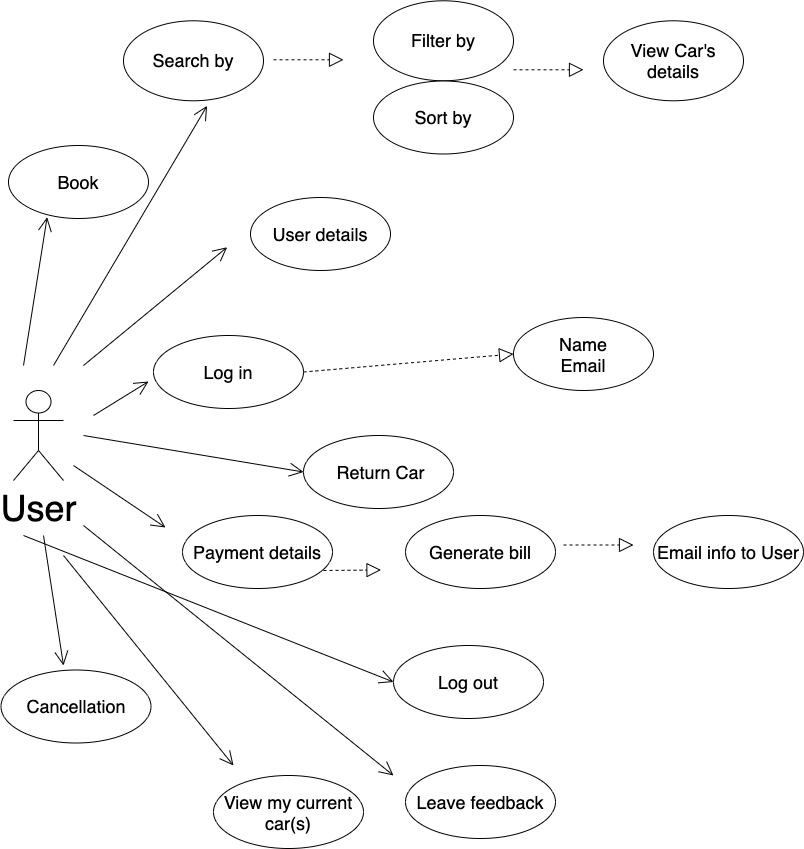

The diagram above was exported from draw.io. Its source (the exported page's mxGraphModel, read from the mxfile embedded in the PNG):
<mxGraphModel dx="1772" dy="1754" grid="1" gridSize="22" guides="1" tooltips="1" connect="1" arrows="1" fold="1" page="1" pageScale="1" pageWidth="413" pageHeight="583" background="#ffffff" math="0" shadow="0">
  <root>
    <mxCell id="0" />
    <mxCell id="1" parent="0" />
    <mxCell id="keeiWqRNQiY55CI_33N1-36" value="&lt;span style=&quot;font-size: 18px&quot;&gt;Search by&lt;/span&gt;" style="ellipse;whiteSpace=wrap;html=1;shadow=0;fillColor=#ffffff;gradientColor=none;" parent="1" vertex="1">
      <mxGeometry x="-680" y="-1144.7142857142858" width="140" height="80" as="geometry" />
    </mxCell>
    <mxCell id="keeiWqRNQiY55CI_33N1-47" value="&lt;span style=&quot;font-size: 18px&quot;&gt;Book&lt;/span&gt;" style="ellipse;whiteSpace=wrap;html=1;shadow=0;fillColor=#ffffff;gradientColor=none;" parent="1" vertex="1">
      <mxGeometry x="-795" y="-1020" width="140" height="73" as="geometry" />
    </mxCell>
    <mxCell id="keeiWqRNQiY55CI_33N1-64" value="&lt;span style=&quot;font-size: 18px&quot;&gt;User details&lt;/span&gt;" style="ellipse;whiteSpace=wrap;html=1;shadow=0;fillColor=#ffffff;gradientColor=none;" parent="1" vertex="1">
      <mxGeometry x="-553" y="-968" width="140" height="73" as="geometry" />
    </mxCell>
    <mxCell id="keeiWqRNQiY55CI_33N1-52" value="&lt;span style=&quot;font-size: 18px&quot;&gt;Log in&lt;/span&gt;" style="ellipse;whiteSpace=wrap;html=1;shadow=0;fillColor=#ffffff;gradientColor=none;" parent="1" vertex="1">
      <mxGeometry x="-650" y="-830" width="150" height="73" as="geometry" />
    </mxCell>
    <mxCell id="keeiWqRNQiY55CI_33N1-73" value="&lt;span style=&quot;font-size: 18px&quot;&gt;&amp;nbsp;Return Car&lt;/span&gt;" style="ellipse;whiteSpace=wrap;html=1;shadow=0;fillColor=#ffffff;gradientColor=none;" parent="1" vertex="1">
      <mxGeometry x="-500" y="-730" width="150" height="73" as="geometry" />
    </mxCell>
    <mxCell id="keeiWqRNQiY55CI_33N1-77" value="&lt;span style=&quot;font-size: 18px&quot;&gt;Payment details&lt;/span&gt;" style="ellipse;whiteSpace=wrap;html=1;shadow=0;fillColor=#ffffff;gradientColor=none;" parent="1" vertex="1">
      <mxGeometry x="-621" y="-650" width="150" height="73" as="geometry" />
    </mxCell>
    <mxCell id="keeiWqRNQiY55CI_33N1-86" value="&lt;span style=&quot;font-size: 18px&quot;&gt;Cancellation&lt;/span&gt;" style="ellipse;whiteSpace=wrap;html=1;shadow=0;fillColor=#ffffff;gradientColor=none;" parent="1" vertex="1">
      <mxGeometry x="-802.5" y="-495.5" width="150" height="73" as="geometry" />
    </mxCell>
    <mxCell id="keeiWqRNQiY55CI_33N1-90" value="&lt;span style=&quot;font-size: 18px&quot;&gt;View my current car(s)&lt;/span&gt;" style="ellipse;whiteSpace=wrap;html=1;shadow=0;fillColor=#ffffff;gradientColor=none;" parent="1" vertex="1">
      <mxGeometry x="-590" y="-390" width="150" height="73" as="geometry" />
    </mxCell>
    <mxCell id="keeiWqRNQiY55CI_33N1-88" value="&lt;span style=&quot;font-size: 18px&quot;&gt;Log out&lt;/span&gt;" style="ellipse;whiteSpace=wrap;html=1;shadow=0;fillColor=#ffffff;gradientColor=none;" parent="1" vertex="1">
      <mxGeometry x="-410" y="-520" width="150" height="73" as="geometry" />
    </mxCell>
    <mxCell id="keeiWqRNQiY55CI_33N1-93" value="&lt;span style=&quot;font-size: 18px&quot;&gt;Leave feedback&lt;/span&gt;" style="ellipse;whiteSpace=wrap;html=1;shadow=0;fillColor=#ffffff;gradientColor=none;" parent="1" vertex="1">
      <mxGeometry x="-398" y="-400" width="150" height="73" as="geometry" />
    </mxCell>
    <mxCell id="keeiWqRNQiY55CI_33N1-81" value="&lt;span style=&quot;font-size: 18px&quot;&gt;Generate bill&lt;/span&gt;" style="ellipse;whiteSpace=wrap;html=1;shadow=0;fillColor=#ffffff;gradientColor=none;" parent="1" vertex="1">
      <mxGeometry x="-398" y="-650" width="150" height="73" as="geometry" />
    </mxCell>
    <mxCell id="keeiWqRNQiY55CI_33N1-83" value="&lt;span style=&quot;font-size: 18px&quot;&gt;Email info to User&lt;/span&gt;" style="ellipse;whiteSpace=wrap;html=1;shadow=0;fillColor=#ffffff;gradientColor=none;" parent="1" vertex="1">
      <mxGeometry x="-150" y="-650" width="150" height="73" as="geometry" />
    </mxCell>
    <mxCell id="keeiWqRNQiY55CI_33N1-54" value="&lt;span style=&quot;font-size: 18px&quot;&gt;Name&lt;br&gt;Email&lt;br&gt;&lt;/span&gt;" style="ellipse;whiteSpace=wrap;html=1;shadow=0;fillColor=#ffffff;gradientColor=none;" parent="1" vertex="1">
      <mxGeometry x="-290" y="-848" width="140" height="73" as="geometry" />
    </mxCell>
    <mxCell id="keeiWqRNQiY55CI_33N1-37" value="&lt;span style=&quot;font-size: 18px&quot;&gt;Filter by&lt;/span&gt;" style="ellipse;whiteSpace=wrap;html=1;shadow=0;fillColor=#ffffff;gradientColor=none;" parent="1" vertex="1">
      <mxGeometry x="-430" y="-1164.7142857142858" width="140" height="80" as="geometry" />
    </mxCell>
    <mxCell id="keeiWqRNQiY55CI_33N1-38" value="&lt;span style=&quot;font-size: 18px&quot;&gt;Sort by&lt;/span&gt;" style="ellipse;whiteSpace=wrap;html=1;shadow=0;fillColor=#ffffff;gradientColor=none;" parent="1" vertex="1">
      <mxGeometry x="-430" y="-1084.5" width="140" height="73" as="geometry" />
    </mxCell>
    <mxCell id="keeiWqRNQiY55CI_33N1-39" value="&lt;span style=&quot;font-size: 18px&quot;&gt;View Car's details&lt;/span&gt;" style="ellipse;whiteSpace=wrap;html=1;shadow=0;fillColor=#ffffff;gradientColor=none;" parent="1" vertex="1">
      <mxGeometry x="-200" y="-1144.7142857142858" width="140" height="80" as="geometry" />
    </mxCell>
    <mxCell id="keeiWqRNQiY55CI_33N1-40" value="" style="endArrow=block;dashed=1;endFill=0;endSize=12;html=1;" parent="1" edge="1">
      <mxGeometry width="160" relative="1" as="geometry">
        <mxPoint x="-530.0000000000002" y="-1105.7142857142858" as="sourcePoint" />
        <mxPoint x="-460.0000000000002" y="-1105.7142857142858" as="targetPoint" />
        <Array as="points" />
      </mxGeometry>
    </mxCell>
    <mxCell id="keeiWqRNQiY55CI_33N1-41" value="" style="endArrow=block;dashed=1;endFill=0;endSize=12;html=1;" parent="1" edge="1">
      <mxGeometry width="160" relative="1" as="geometry">
        <mxPoint x="-290.0000000000002" y="-1095.7142857142858" as="sourcePoint" />
        <mxPoint x="-220.00000000000023" y="-1095.7142857142858" as="targetPoint" />
        <Array as="points" />
      </mxGeometry>
    </mxCell>
    <mxCell id="keeiWqRNQiY55CI_33N1-42" value="&lt;font style=&quot;font-size: 36px&quot;&gt;User&lt;/font&gt;" style="shape=umlActor;verticalLabelPosition=bottom;labelBackgroundColor=#ffffff;verticalAlign=top;html=1;fillColor=#ffffff;gradientColor=none;rotation=0;" parent="1" vertex="1">
      <mxGeometry x="-790" y="-775" width="50" height="90" as="geometry" />
    </mxCell>
    <mxCell id="keeiWqRNQiY55CI_33N1-109" value="" style="endArrow=block;dashed=1;endFill=0;endSize=12;html=1;" parent="1" edge="1">
      <mxGeometry width="160" relative="1" as="geometry">
        <mxPoint x="-480" y="-595" as="sourcePoint" />
        <mxPoint x="-422.5" y="-595.5" as="targetPoint" />
      </mxGeometry>
    </mxCell>
    <mxCell id="keeiWqRNQiY55CI_33N1-111" value="" style="endArrow=block;dashed=1;endFill=0;endSize=12;html=1;" parent="1" edge="1">
      <mxGeometry width="160" relative="1" as="geometry">
        <mxPoint x="-240" y="-620.5" as="sourcePoint" />
        <mxPoint x="-170" y="-620.5" as="targetPoint" />
      </mxGeometry>
    </mxCell>
    <mxCell id="keeiWqRNQiY55CI_33N1-113" value="" style="endArrow=block;dashed=1;endFill=0;endSize=12;html=1;entryX=0;entryY=0.5;entryDx=0;entryDy=0;exitX=1;exitY=0.5;exitDx=0;exitDy=0;" parent="1" source="keeiWqRNQiY55CI_33N1-52" target="keeiWqRNQiY55CI_33N1-54" edge="1">
      <mxGeometry width="160" relative="1" as="geometry">
        <mxPoint x="-505" y="-810" as="sourcePoint" />
        <mxPoint x="-424.99999999999545" y="-810" as="targetPoint" />
        <Array as="points" />
      </mxGeometry>
    </mxCell>
    <mxCell id="keeiWqRNQiY55CI_33N1-120" value="" style="endArrow=open;endFill=1;endSize=12;html=1;entryX=0.276;entryY=0.982;entryDx=0;entryDy=0;entryPerimeter=0;" parent="1" target="keeiWqRNQiY55CI_33N1-47" edge="1">
      <mxGeometry width="160" relative="1" as="geometry">
        <mxPoint x="-780" y="-800" as="sourcePoint" />
        <mxPoint x="-668" y="-853.5" as="targetPoint" />
      </mxGeometry>
    </mxCell>
    <mxCell id="keeiWqRNQiY55CI_33N1-121" value="" style="endArrow=open;endFill=1;endSize=12;html=1;entryX=0.597;entryY=1.063;entryDx=0;entryDy=0;entryPerimeter=0;" parent="1" target="keeiWqRNQiY55CI_33N1-36" edge="1">
      <mxGeometry width="160" relative="1" as="geometry">
        <mxPoint x="-750" y="-800" as="sourcePoint" />
        <mxPoint x="-746.3599999999997" y="-938.3139999999999" as="targetPoint" />
      </mxGeometry>
    </mxCell>
    <mxCell id="keeiWqRNQiY55CI_33N1-122" value="" style="endArrow=open;endFill=1;endSize=12;html=1;entryX=0.026;entryY=0.784;entryDx=0;entryDy=0;entryPerimeter=0;" parent="1" edge="1">
      <mxGeometry width="160" relative="1" as="geometry">
        <mxPoint x="-720" y="-800" as="sourcePoint" />
        <mxPoint x="-576.3599999999999" y="-918.268" as="targetPoint" />
      </mxGeometry>
    </mxCell>
    <mxCell id="keeiWqRNQiY55CI_33N1-123" value="" style="endArrow=open;endFill=1;endSize=12;html=1;entryX=-0.033;entryY=0.63;entryDx=0;entryDy=0;entryPerimeter=0;" parent="1" target="keeiWqRNQiY55CI_33N1-52" edge="1">
      <mxGeometry width="160" relative="1" as="geometry">
        <mxPoint x="-710" y="-750" as="sourcePoint" />
        <mxPoint x="-660" y="-780" as="targetPoint" />
      </mxGeometry>
    </mxCell>
    <mxCell id="keeiWqRNQiY55CI_33N1-124" value="" style="endArrow=open;endFill=1;endSize=12;html=1;" parent="1" edge="1">
      <mxGeometry width="160" relative="1" as="geometry">
        <mxPoint x="-760" y="-630" as="sourcePoint" />
        <mxPoint x="-740" y="-500" as="targetPoint" />
      </mxGeometry>
    </mxCell>
    <mxCell id="keeiWqRNQiY55CI_33N1-125" value="" style="endArrow=open;endFill=1;endSize=12;html=1;" parent="1" edge="1">
      <mxGeometry width="160" relative="1" as="geometry">
        <mxPoint x="-730" y="-700" as="sourcePoint" />
        <mxPoint x="-638" y="-638" as="targetPoint" />
      </mxGeometry>
    </mxCell>
    <mxCell id="keeiWqRNQiY55CI_33N1-126" value="" style="endArrow=open;endFill=1;endSize=12;html=1;entryX=0;entryY=0.5;entryDx=0;entryDy=0;" parent="1" target="keeiWqRNQiY55CI_33N1-73" edge="1">
      <mxGeometry width="160" relative="1" as="geometry">
        <mxPoint x="-720" y="-730" as="sourcePoint" />
        <mxPoint x="-706.3599999999997" y="-898.3139999999999" as="targetPoint" />
      </mxGeometry>
    </mxCell>
    <mxCell id="keeiWqRNQiY55CI_33N1-127" value="" style="endArrow=open;endFill=1;endSize=12;html=1;entryX=0;entryY=0.5;entryDx=0;entryDy=0;" parent="1" target="keeiWqRNQiY55CI_33N1-88" edge="1">
      <mxGeometry width="160" relative="1" as="geometry">
        <mxPoint x="-780" y="-630" as="sourcePoint" />
        <mxPoint x="-565" y="-450" as="targetPoint" />
      </mxGeometry>
    </mxCell>
    <mxCell id="keeiWqRNQiY55CI_33N1-128" value="" style="endArrow=open;endFill=1;endSize=12;html=1;" parent="1" edge="1">
      <mxGeometry width="160" relative="1" as="geometry">
        <mxPoint x="-740" y="-610" as="sourcePoint" />
        <mxPoint x="-570" y="-400" as="targetPoint" />
      </mxGeometry>
    </mxCell>
    <mxCell id="keeiWqRNQiY55CI_33N1-129" value="" style="endArrow=open;endFill=1;endSize=12;html=1;" parent="1" edge="1">
      <mxGeometry width="160" relative="1" as="geometry">
        <mxPoint x="-720" y="-640" as="sourcePoint" />
        <mxPoint x="-410" y="-390" as="targetPoint" />
      </mxGeometry>
    </mxCell>
  </root>
</mxGraphModel>